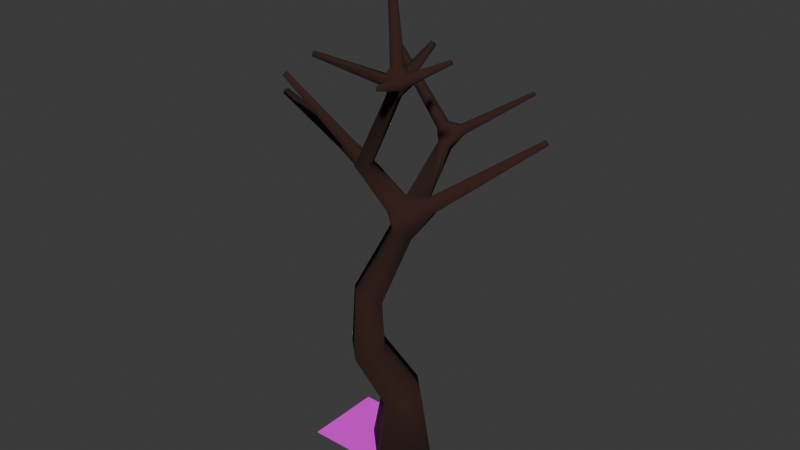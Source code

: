 # Source: Oak_Tree.blend  (saved by Blender 5.2.44; exported with 4.5.12 LTS)
import bpy
from mathutils import Matrix  # noqa: F401  (used for matrix-valued properties, if any)

bpy.ops.wm.read_factory_settings(use_empty=True)
scene = bpy.context.scene
scene.name = 'Scene'

# ---- collections
col_collection = bpy.data.collections.new('Collection'); scene.collection.children.link(col_collection)

# ---- images (referenced by path relative to the original .blend; pixels are not part of the script)
import os
ASSET_DIR = os.environ.get("B2B_ASSET_DIR", "")  # directory of the original .blend (textures are referenced by path, not embedded)
HERE = os.path.dirname(os.path.abspath(__file__))  # packed textures are extracted next to this script under _unpacked/

def load_image(name, relpath, width, height, colorspace="sRGB"):
    """Load a texture the original file referenced (path relative to the .blend, or extracted next to this script)."""
    p = next((c for c in (os.path.join(HERE, relpath), os.path.join(ASSET_DIR, relpath)) if relpath and os.path.exists(c)), "")
    if p:
        img = bpy.data.images.load(p, check_existing=True)
        img.name = name
    else:  # same state as the original file: an image datablock whose file is absent (Cycles renders it pink)
        img = bpy.data.images.new(name, width, height)
        img.source = "FILE"
        img.filepath = "//" + (relpath or name)
    img.colorspace_settings.name = colorspace
    return img
img_oak_branch = load_image('Oak_Branch', 'Oak_Branch.png', 1024, 1024, 'sRGB')

# ---- materials (node trees are filled in below, after node groups)
mat_bark = bpy.data.materials.new('Bark')
mat_oak_leaf = bpy.data.materials.new('Oak_Leaf')

# ---- material node trees
mat_bark.use_nodes = True; mat_bark.node_tree.nodes.clear()
_N = mat_bark.node_tree.nodes; _L = mat_bark.node_tree.links
n0 = _N.new('ShaderNodeBsdfPrincipled'); n0.name = 'Principled BSDF'; n0.location = (-200, 100)
n0.inputs[0].default_value = (0.0331, 0.009134, 0.004777, 1.0)
n0.inputs[2].default_value = 1.0
n1 = _N.new('ShaderNodeOutputMaterial'); n1.name = 'Material Output'; n1.location = (200, 100)
_L.new(n0.outputs[0], n1.inputs[0])
n1.is_active_output = True
mat_oak_leaf.use_nodes = True; mat_oak_leaf.node_tree.nodes.clear()
_N = mat_oak_leaf.node_tree.nodes; _L = mat_oak_leaf.node_tree.links
n0 = _N.new('ShaderNodeBsdfPrincipled'); n0.name = 'Principled BSDF'; n0.location = (-200, 100)
n0.inputs[2].default_value = 1.0
n1 = _N.new('ShaderNodeOutputMaterial'); n1.name = 'Material Output'; n1.location = (200, 100)
n2 = _N.new('ShaderNodeTexImage'); n2.name = 'Image Texture'; n2.location = (-490, 75)
n2.image = img_oak_branch
n2.interpolation = 'Closest'
_L.new(n0.outputs[0], n1.inputs[0])
_L.new(n2.outputs[0], n0.inputs[0])
_L.new(n2.outputs[1], n0.inputs[4])
n1.is_active_output = True

# ---- world
world_world = bpy.data.worlds.new('World'); scene.world = world_world
world_world.use_nodes = True; world_world.node_tree.nodes.clear()
_N = world_world.node_tree.nodes; _L = world_world.node_tree.links
n0 = _N.new('ShaderNodeOutputWorld'); n0.name = 'World Output'; n0.location = (200, 100)
n1 = _N.new('ShaderNodeBackground'); n1.name = 'Background'; n1.location = (-200, 100)
n1.inputs[0].default_value = (0.05088, 0.05088, 0.05088, 1.0)
_L.new(n1.outputs[0], n0.inputs[0])
n0.is_active_output = True
world_world.color = (0.05088, 0.05088, 0.05088)
world_world.sun_shadow_jitter_overblur = 0.0

# ---- meshes
me_plane = bpy.data.meshes.new('Plane')
me_plane.from_pydata([(-0.1412, -0.2516, 2.362), (-0.3285, -0.4663, 2.422), (-0.1151, -0.6616, 2.39), (0.07224, -0.4469, 2.33), (-0.001644, 0.4745, -0.0001044), (-0.4745, -0.001644, 0.0007809), (0.001644, -0.4745, 0.0001044), (0.4745, 0.001644, -0.0007809), (-0.004026, 0.304, 0.8966), (-0.3077, 0.003555, 0.7887), (0.006749, -0.3036, 0.7589), (0.3104, -0.003182, 0.8668), (0.3032, -0.8293, 4.284), (0.1628, -0.8571, 4.308), (0.182, -0.9935, 4.262), (0.3224, -0.9657, 4.238), (0.4585, -0.7417, 6.362), (0.4702, -0.6944, 6.36), (0.4234, -0.6833, 6.352), (0.4118, -0.7305, 6.354), (-0.9053, -0.8255, 4.984), (-0.951, -0.7872, 4.979), (-0.9792, -0.8249, 4.942), (-0.9335, -0.8632, 4.947), (-1.72, -0.09819, 4.398), (-1.711, -0.04203, 4.395), (-1.726, -0.04207, 4.34), (-1.735, -0.09824, 4.343), (1.769, 0.1081, 4.623), (1.776, 0.04461, 4.626), (1.816, 0.04628, 4.576), (1.809, 0.1098, 4.572), (1.229, -0.7679, 5.571), (1.228, -0.8165, 5.573), (1.253, -0.8191, 5.531), (1.254, -0.7704, 5.529), (-0.1297, -1.217, 5.474), (-0.1531, -1.175, 5.47), (-0.164, -1.184, 5.424), (-0.1406, -1.227, 5.427), (0.7032, -0.4075, 5.558), (0.7491, -0.4235, 5.561), (0.7618, -0.3945, 5.524), (0.7159, -0.3785, 5.521), (0.8947, -1.382, 5.399), (0.8502, -1.401, 5.398), (0.8568, -1.413, 5.351), (0.9013, -1.394, 5.352), (-0.7065, 0.7023, 5.033), (-0.7052, 0.7737, 5.029), (-0.7581, 0.7722, 4.981), (-0.7595, 0.7008, 4.985), (0.8881, 1.224, 4.609), (0.9096, 1.191, 4.612), (0.9276, 1.199, 4.578), (0.9062, 1.233, 4.575), (-0.2186, -0.1249, 1.658), (-0.4683, -0.3765, 1.567), (-0.2021, -0.6224, 1.517), (0.04755, -0.3708, 1.608), (0.3172, -0.2332, 3.598), (0.1467, -0.2615, 3.584), (0.1417, -0.3991, 3.468), (0.3348, -0.3836, 3.477), (0.1474, -0.07455, 3.152), (0.01877, -0.2289, 3.242), (0.1824, -0.3754, 3.225), (0.3111, -0.221, 3.135), (0.6136, -0.7444, 5.059), (0.5075, -0.7696, 5.106), (0.5358, -0.8847, 5.108), (0.6419, -0.8595, 5.062), (0.6293, -0.8524, 5.368), (0.6545, -0.7501, 5.364), (0.5533, -0.7259, 5.347), (0.5281, -0.8282, 5.351), (0.1189, -0.07316, 3.573), (-0.005609, -0.1326, 3.436), (0.04089, -0.3156, 3.447), (-0.2525, -0.3324, 3.975), (-0.2878, -0.1932, 3.966), (-0.3856, -0.2246, 3.866), (-0.3503, -0.3638, 3.875), (-0.4158, -0.3786, 4.202), (-0.5092, -0.3003, 4.194), (-0.5794, -0.3501, 4.122), (-0.4734, -0.4557, 4.127), (-0.5728, -0.2019, 4.12), (-0.605, -0.202, 4.002), (-0.6243, -0.323, 4.007), (0.425, -0.04583, 3.635), (0.4459, -0.2258, 3.646), (0.5581, -0.2211, 3.503), (0.5372, -0.0411, 3.493), (0.7012, -0.7472, 5.31), (0.7213, -0.8483, 5.309), (0.7723, -0.8536, 5.222), (0.7739, -0.7525, 5.217), (0.5145, -0.9094, 5.287), (0.465, -0.8193, 5.28), (0.442, -0.8398, 5.182), (0.4915, -0.9299, 5.189), (0.5867, -0.7149, 5.31), (0.7051, -0.6886, 5.241), (0.6123, -0.6562, 5.235), (0.7105, -0.894, 5.276), (0.618, -0.935, 5.274), (0.6317, -0.9598, 5.176), (0.7242, -0.9188, 5.179), (0.2987, 0.07467, 3.444), (0.1137, 0.06233, 3.435), (0.08516, 0.5324, 4.019), (0.2098, 0.5407, 4.025), (0.2091, 0.6198, 3.928), (0.08445, 0.6115, 3.922), (0.07447, 0.6262, 4.204), (0.07651, 0.7357, 4.199), (-0.004655, 0.7334, 4.125), (-0.006695, 0.6239, 4.13), (0.2105, 0.7912, 4.18), (0.2658, 0.705, 4.188), (0.3124, 0.7273, 4.099), (0.2571, 0.8136, 4.092), (0.1467, -0.2615, 3.584), (0.1417, -0.3991, 3.468), (0.3348, -0.3836, 3.477), (0.6123, -0.6562, 5.235), (0.7051, -0.6886, 5.241), (0.7012, -0.7472, 5.31), (0.1137, 0.06233, 3.435), (0.2987, 0.07467, 3.444), (0.1189, -0.07316, 3.573)], [], [(109, 90, 93), (79, 80, 83), (110, 109, 64), (67, 93, 92), (63, 92, 91), (67, 3, 0, 64), (66, 2, 3, 67), (77, 76, 110), (65, 1, 2, 66), (64, 0, 1, 65), (62, 66, 63), (78, 62, 61), (78, 77, 65), (103, 73, 94), (103, 104, 126, 127), (19, 16, 17, 18), (86, 85, 89), (111, 115, 118), (99, 74, 100), (97, 103, 94), (15, 125, 60, 12), (69, 104, 68), (14, 124, 125, 15), (13, 123, 124, 14), (71, 96, 108), (71, 108, 107), (12, 60, 123, 13), (55, 52, 53, 54), (51, 48, 49, 50), (47, 44, 45, 46), (43, 40, 41, 42), (85, 84, 87), (39, 36, 37, 38), (35, 32, 33, 34), (31, 28, 29, 30), (27, 24, 25, 26), (23, 20, 21, 22), (110, 76, 131, 129), (81, 89, 88), (76, 90, 131), (90, 109, 130), (104, 74, 102, 126), (74, 73, 128, 102), (61, 91, 90, 76), (77, 110, 64, 65), (73, 103, 127, 128), (66, 67, 92, 63), (64, 109, 93, 67), (62, 63, 125, 124), (63, 91, 60, 125), (91, 61, 123, 60), (61, 62, 124, 123), (122, 121, 113), (4, 7, 6, 5), (114, 117, 122, 113), (80, 87, 84, 83), (78, 65, 66, 62), (82, 86, 89, 81), (88, 87, 80, 81), (79, 83, 86, 82), (112, 120, 115, 111), (100, 74, 104, 69), (68, 97, 96, 71), (114, 111, 118, 117), (121, 120, 112, 113), (68, 104, 103, 97), (119, 116, 115, 120), (122, 117, 116, 119), (70, 71, 107, 101), (109, 110, 129, 130), (101, 107, 106, 98), (98, 106, 72, 75), (70, 101, 100, 69), (105, 95, 72, 106), (94, 73, 72, 95), (99, 98, 75, 74), (96, 95, 105, 108), (0, 56, 57, 1), (1, 57, 58, 2), (2, 58, 59, 3), (3, 59, 56, 0), (8, 4, 5, 9), (9, 5, 6, 10), (10, 6, 7, 11), (11, 7, 4, 8), (68, 12, 13, 69), (69, 13, 14, 70), (70, 14, 15, 71), (71, 15, 12, 68), (16, 72, 73, 17), (17, 73, 74, 18), (18, 74, 75, 19), (19, 75, 72, 16), (79, 61, 76, 80), (80, 76, 77, 81), (81, 77, 78, 82), (82, 78, 61, 79), (20, 83, 84, 21), (21, 84, 85, 22), (22, 85, 86, 23), (23, 86, 83, 20), (24, 85, 87, 25), (25, 87, 88, 26), (26, 88, 89, 27), (27, 89, 85, 24), (28, 90, 91, 29), (29, 91, 92, 30), (30, 92, 93, 31), (31, 93, 90, 28), (32, 94, 95, 33), (33, 95, 96, 34), (34, 96, 97, 35), (35, 97, 94, 32), (36, 98, 99, 37), (37, 99, 100, 38), (38, 100, 101, 39), (39, 101, 98, 36), (40, 102, 128, 41), (41, 128, 127, 42), (42, 127, 126, 43), (43, 126, 102, 40), (44, 105, 106, 45), (45, 106, 107, 46), (46, 107, 108, 47), (47, 108, 105, 44), (111, 131, 90, 112), (112, 90, 130, 113), (113, 130, 129, 114), (114, 129, 131, 111), (48, 115, 116, 49), (49, 116, 117, 50), (50, 117, 118, 51), (51, 118, 115, 48), (52, 119, 120, 53), (53, 120, 121, 54), (54, 121, 122, 55), (55, 122, 119, 52), (56, 8, 9, 57), (57, 9, 10, 58), (58, 10, 11, 59), (59, 11, 8, 56)])
me_plane.polygons.foreach_set('use_smooth', [True] * 141)
me_plane.materials.append(mat_bark)
me_plane.update()
me_plane_001 = bpy.data.meshes.new('Plane.001')
me_plane_001.from_pydata([(-1.018, 0.002246, 0.0), (0.9815, 0.002246, 0.0), (-1.018, 2.002, 0.0), (0.9815, 2.002, 0.0)], [], [(0, 1, 3, 2)])
_uv = me_plane_001.uv_layers.new(name='UVMap')
_uv.uv.foreach_set('vector', [9.999e-05, 0.0001001, 0.9999, 9.999e-05, 0.9999, 0.9999, 0.0001, 0.9999])
me_plane_001.materials.append(mat_oak_leaf)
me_plane_001.update()

# ---- objects
ob_oak_tree = bpy.data.objects.new('Oak_Tree', me_plane)
ob_oak_leaf = bpy.data.objects.new('Oak_Leaf', me_plane_001)

# ---- transforms, parenting, visibility, modifiers, constraints
ob_oak_tree.location = (0.0, 0.0, 0.0)
_vg = ob_oak_tree.vertex_groups.new(name='Group')
_m = ob_oak_tree.modifiers.new('ParticleSystem', 'PARTICLE_SYSTEM')
ob_oak_leaf.location = (0.0, 0.0, 0.0)
ob_oak_leaf.rotation_euler = (0.0, -0.0, 1.571)
ob_oak_leaf.scale = (0.5, 0.5, 0.5)

# ---- collection membership
col_collection.objects.link(ob_oak_tree)
col_collection.objects.link(ob_oak_leaf)

# ---- scene / render settings (as saved in the file)
scene.frame_start = 1; scene.frame_end = 250; scene.frame_set(1)
scene.render.engine = 'BLENDER_EEVEE_NEXT'
scene.render.bake_bias = 0.0
scene.render.bake_samples = 0
scene.cycles.sampling_pattern = 'TABULATED_SOBOL'
scene.eevee.use_volume_custom_range = False
scene.eevee.fast_gi_thickness_far = 0.0
bpy.context.view_layer.update()

# ---- added for rendering (the .blend has no active camera and no usable light): camera, sun
cam_auto = bpy.data.cameras.new('AutoCamera')
cam_auto.lens = 50.0
cam_auto.sensor_width = 36.0
cam_auto.clip_end = 1000.0
ob_auto_camera = bpy.data.objects.new('AutoCamera', cam_auto)
scene.collection.objects.link(ob_auto_camera)
ob_auto_camera.location = (7.2127, -8.69685, 8.91811)
ob_auto_camera.rotation_euler = (1.09748, -7.21219e-08, 0.694738)
scene.camera = ob_auto_camera
light_auto_sun = bpy.data.lights.new('AutoSun', 'SUN')
light_auto_sun.energy = 3.0
light_auto_sun.angle = 0.0523599
ob_auto_sun = bpy.data.objects.new('AutoSun', light_auto_sun)
scene.collection.objects.link(ob_auto_sun)
ob_auto_sun.rotation_euler = (0.872665, 0.174533, 0.523599)
bpy.context.view_layer.update()
